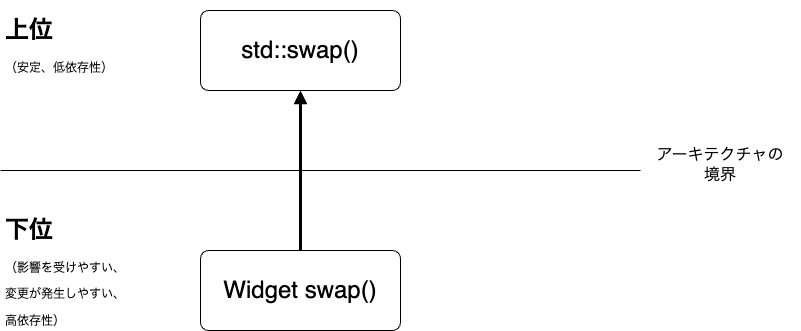

The diagram above was exported from draw.io. Its source (the exported page's mxGraphModel, read from the mxfile embedded in the PNG):
<mxGraphModel dx="727" dy="272" grid="1" gridSize="10" guides="1" tooltips="1" connect="1" arrows="1" fold="1" page="1" pageScale="1" pageWidth="1654" pageHeight="1169" math="0" shadow="0">
  <root>
    <mxCell id="0" />
    <mxCell id="1" parent="0" />
    <mxCell id="2" value="&lt;h1&gt;上位&lt;/h1&gt;&lt;p&gt;（安定、低依存性）&lt;/p&gt;" style="text;html=1;strokeColor=none;fillColor=none;spacing=5;spacingTop=-20;whiteSpace=wrap;overflow=hidden;rounded=0;" parent="1" vertex="1">
      <mxGeometry x="80" y="40" width="190" height="120" as="geometry" />
    </mxCell>
    <mxCell id="3" value="&lt;h1&gt;下位&lt;/h1&gt;&lt;p&gt;（影響を受けやすい、&lt;/p&gt;&lt;p&gt;変更が発生しやすい、&lt;/p&gt;&lt;p&gt;高依存性）&lt;/p&gt;" style="text;html=1;strokeColor=none;fillColor=none;spacing=5;spacingTop=-20;whiteSpace=wrap;overflow=hidden;rounded=0;" parent="1" vertex="1">
      <mxGeometry x="80" y="240" width="190" height="120" as="geometry" />
    </mxCell>
    <mxCell id="4" value="" style="endArrow=none;html=1;" parent="1" edge="1">
      <mxGeometry width="50" height="50" relative="1" as="geometry">
        <mxPoint x="80" y="200" as="sourcePoint" />
        <mxPoint x="720" y="200" as="targetPoint" />
      </mxGeometry>
    </mxCell>
    <mxCell id="5" value="&lt;span style=&quot;font-size: 24px;&quot;&gt;std::swap()&lt;/span&gt;" style="rounded=1;arcSize=10;whiteSpace=wrap;html=1;align=center;" parent="1" vertex="1">
      <mxGeometry x="280" y="40" width="200" height="80" as="geometry" />
    </mxCell>
    <mxCell id="6" value="&lt;span style=&quot;font-size: 24px;&quot;&gt;Widget swap()&lt;/span&gt;" style="rounded=1;arcSize=10;whiteSpace=wrap;html=1;align=center;" parent="1" vertex="1">
      <mxGeometry x="280" y="280" width="200" height="80" as="geometry" />
    </mxCell>
    <mxCell id="8" value="" style="endArrow=block;html=1;fontSize=24;exitX=0.5;exitY=0;exitDx=0;exitDy=0;entryX=0.5;entryY=1;entryDx=0;entryDy=0;endFill=1;strokeWidth=3;" parent="1" source="6" target="5" edge="1">
      <mxGeometry width="50" height="50" relative="1" as="geometry">
        <mxPoint x="470" y="210" as="sourcePoint" />
        <mxPoint x="540" y="130" as="targetPoint" />
      </mxGeometry>
    </mxCell>
    <mxCell id="12" value="アーキテクチャの&lt;br&gt;境界" style="text;html=1;strokeColor=none;fillColor=none;align=center;verticalAlign=middle;whiteSpace=wrap;rounded=0;fontSize=16;fontStyle=0" parent="1" vertex="1">
      <mxGeometry x="720" y="170" width="160" height="50" as="geometry" />
    </mxCell>
  </root>
</mxGraphModel>